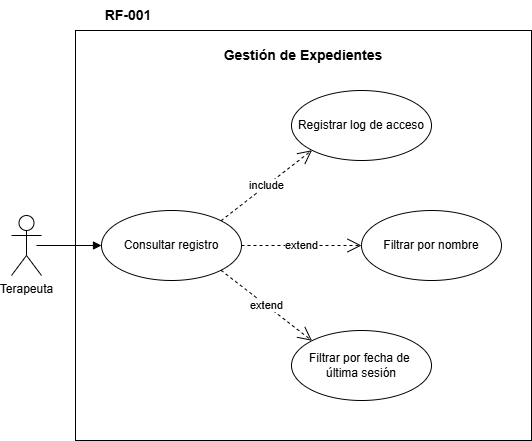

The diagram above was exported from draw.io. Its source (the exported page's mxGraphModel, read from the mxfile embedded in the PNG):
<mxGraphModel dx="960" dy="561" grid="1" gridSize="10" guides="1" tooltips="1" connect="1" arrows="1" fold="1" page="1" pageScale="1" pageWidth="827" pageHeight="1169" math="0" shadow="0">
  <root>
    <mxCell id="0" />
    <mxCell id="1" parent="0" />
    <mxCell id="K3K7R-faYyoi2nA6WlDe-4" value="" style="rounded=0;whiteSpace=wrap;html=1;" parent="1" vertex="1">
      <mxGeometry x="94" y="50" width="456" height="410" as="geometry" />
    </mxCell>
    <mxCell id="K3K7R-faYyoi2nA6WlDe-3" value="&lt;div&gt;&lt;br&gt;&lt;/div&gt;&lt;div&gt;&lt;br&gt;&lt;/div&gt;" style="html=1;verticalAlign=bottom;endArrow=block;curved=0;rounded=0;exitX=0.5;exitY=0.5;exitDx=0;exitDy=0;exitPerimeter=0;entryX=0;entryY=0.5;entryDx=0;entryDy=0;" parent="1" target="K3K7R-faYyoi2nA6WlDe-6" edge="1">
      <mxGeometry width="80" relative="1" as="geometry">
        <mxPoint x="55" y="265" as="sourcePoint" />
        <mxPoint x="210" y="260" as="targetPoint" />
      </mxGeometry>
    </mxCell>
    <mxCell id="K3K7R-faYyoi2nA6WlDe-5" value="Gest&lt;span style=&quot;background-color: transparent; color: light-dark(rgb(0, 0, 0), rgb(255, 255, 255));&quot;&gt;ión de Expedientes&lt;/span&gt;" style="text;html=1;align=center;verticalAlign=middle;whiteSpace=wrap;rounded=0;fontSize=14;fontStyle=1" parent="1" vertex="1">
      <mxGeometry x="238.25" y="60" width="167.5" height="30" as="geometry" />
    </mxCell>
    <mxCell id="K3K7R-faYyoi2nA6WlDe-6" value="Consultar registro" style="ellipse;whiteSpace=wrap;html=1;" parent="1" vertex="1">
      <mxGeometry x="120" y="230" width="140" height="70" as="geometry" />
    </mxCell>
    <mxCell id="K3K7R-faYyoi2nA6WlDe-7" value="Registrar log de acceso" style="ellipse;whiteSpace=wrap;html=1;" parent="1" vertex="1">
      <mxGeometry x="310" y="110" width="140" height="70" as="geometry" />
    </mxCell>
    <mxCell id="K3K7R-faYyoi2nA6WlDe-8" value="Filtrar por nombre" style="ellipse;whiteSpace=wrap;html=1;" parent="1" vertex="1">
      <mxGeometry x="380" y="230" width="140" height="70" as="geometry" />
    </mxCell>
    <mxCell id="K3K7R-faYyoi2nA6WlDe-9" value="include" style="endArrow=open;endSize=12;dashed=1;html=1;rounded=0;entryX=0;entryY=1;entryDx=0;entryDy=0;exitX=1;exitY=0;exitDx=0;exitDy=0;" parent="1" source="K3K7R-faYyoi2nA6WlDe-6" target="K3K7R-faYyoi2nA6WlDe-7" edge="1">
      <mxGeometry x="0.0082" width="160" relative="1" as="geometry">
        <mxPoint x="330" y="290" as="sourcePoint" />
        <mxPoint x="490" y="290" as="targetPoint" />
        <mxPoint as="offset" />
      </mxGeometry>
    </mxCell>
    <mxCell id="K3K7R-faYyoi2nA6WlDe-10" value="extend" style="endArrow=open;endSize=12;dashed=1;html=1;rounded=0;exitX=1;exitY=1;exitDx=0;exitDy=0;entryX=0;entryY=0;entryDx=0;entryDy=0;" parent="1" source="K3K7R-faYyoi2nA6WlDe-6" target="K3K7R-faYyoi2nA6WlDe-11" edge="1">
      <mxGeometry width="160" relative="1" as="geometry">
        <mxPoint x="330" y="290" as="sourcePoint" />
        <mxPoint x="490" y="290" as="targetPoint" />
      </mxGeometry>
    </mxCell>
    <mxCell id="K3K7R-faYyoi2nA6WlDe-11" value="Filtrar por fecha de&amp;nbsp;&lt;div&gt;última sesión&lt;/div&gt;" style="ellipse;whiteSpace=wrap;html=1;" parent="1" vertex="1">
      <mxGeometry x="310" y="350" width="140" height="70" as="geometry" />
    </mxCell>
    <mxCell id="K3K7R-faYyoi2nA6WlDe-12" value="extend" style="endArrow=open;endSize=12;dashed=1;html=1;rounded=0;entryX=0;entryY=0.5;entryDx=0;entryDy=0;exitX=1;exitY=0.5;exitDx=0;exitDy=0;" parent="1" source="K3K7R-faYyoi2nA6WlDe-6" target="K3K7R-faYyoi2nA6WlDe-8" edge="1">
      <mxGeometry width="160" relative="1" as="geometry">
        <mxPoint x="279" y="300" as="sourcePoint" />
        <mxPoint x="314" y="360" as="targetPoint" />
      </mxGeometry>
    </mxCell>
    <mxCell id="K3K7R-faYyoi2nA6WlDe-17" value="Terapeuta" style="shape=umlActor;verticalLabelPosition=bottom;verticalAlign=top;html=1;" parent="1" vertex="1">
      <mxGeometry x="30" y="235" width="30" height="60" as="geometry" />
    </mxCell>
    <mxCell id="K3K7R-faYyoi2nA6WlDe-20" value="RF-&lt;span style=&quot;background-color: transparent; color: light-dark(rgb(0, 0, 0), rgb(255, 255, 255));&quot;&gt;001&lt;/span&gt;" style="text;html=1;align=center;verticalAlign=middle;whiteSpace=wrap;rounded=0;fontSize=14;fontStyle=1" parent="1" vertex="1">
      <mxGeometry x="92.5" y="20" width="107.5" height="30" as="geometry" />
    </mxCell>
  </root>
</mxGraphModel>